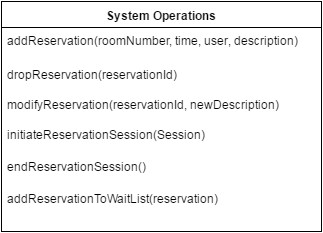

The diagram above was exported from draw.io. Its source (the exported page's mxGraphModel, read from the mxfile embedded in the PNG):
<mxGraphModel dx="1430" dy="769" grid="1" gridSize="10" guides="1" tooltips="1" connect="1" arrows="1" fold="1" page="1" pageScale="1" pageWidth="850" pageHeight="1100" math="0" shadow="0">
  <root>
    <mxCell id="0" />
    <mxCell id="1" parent="0" />
    <mxCell id="24d2f49faff277c0-1" value="&lt;b&gt;System Operations&lt;/b&gt;" style="swimlane;html=1;fontStyle=0;childLayout=stackLayout;horizontal=1;startSize=26;fillColor=none;horizontalStack=0;resizeParent=1;resizeLast=0;collapsible=1;marginBottom=0;swimlaneFillColor=#ffffff;strokeWidth=1;" vertex="1" parent="1">
      <mxGeometry x="270" y="210" width="320" height="230" as="geometry" />
    </mxCell>
    <mxCell id="24d2f49faff277c0-2" value="addReservation(roomNumber, time, user, description)" style="text;html=1;strokeColor=none;fillColor=none;align=left;verticalAlign=top;spacingLeft=4;spacingRight=4;whiteSpace=wrap;overflow=hidden;rotatable=0;points=[[0,0.5],[1,0.5]];portConstraint=eastwest;" vertex="1" parent="24d2f49faff277c0-1">
      <mxGeometry y="26" width="320" height="34" as="geometry" />
    </mxCell>
    <mxCell id="24d2f49faff277c0-3" value="dropReservation(reservationId)" style="text;html=1;strokeColor=none;fillColor=none;align=left;verticalAlign=top;spacingLeft=4;spacingRight=4;whiteSpace=wrap;overflow=hidden;rotatable=0;points=[[0,0.5],[1,0.5]];portConstraint=eastwest;" vertex="1" parent="24d2f49faff277c0-1">
      <mxGeometry y="60" width="320" height="30" as="geometry" />
    </mxCell>
    <mxCell id="24d2f49faff277c0-4" value="modifyReservation(reservationId, newDescription)" style="text;html=1;strokeColor=none;fillColor=none;align=left;verticalAlign=top;spacingLeft=4;spacingRight=4;whiteSpace=wrap;overflow=hidden;rotatable=0;points=[[0,0.5],[1,0.5]];portConstraint=eastwest;" vertex="1" parent="24d2f49faff277c0-1">
      <mxGeometry y="90" width="320" height="30" as="geometry" />
    </mxCell>
    <mxCell id="24d2f49faff277c0-5" value="initiateReservationSession(Session)" style="text;html=1;strokeColor=none;fillColor=none;align=left;verticalAlign=top;spacingLeft=4;spacingRight=4;whiteSpace=wrap;overflow=hidden;rotatable=0;points=[[0,0.5],[1,0.5]];portConstraint=eastwest;" vertex="1" parent="24d2f49faff277c0-1">
      <mxGeometry y="120" width="320" height="32" as="geometry" />
    </mxCell>
    <mxCell id="24d2f49faff277c0-6" value="endReservationSession()" style="text;html=1;strokeColor=none;fillColor=none;align=left;verticalAlign=top;spacingLeft=4;spacingRight=4;whiteSpace=wrap;overflow=hidden;rotatable=0;points=[[0,0.5],[1,0.5]];portConstraint=eastwest;" vertex="1" parent="24d2f49faff277c0-1">
      <mxGeometry y="152" width="320" height="32" as="geometry" />
    </mxCell>
    <mxCell id="708d80be66bfd314-1" value="addReservationToWaitList(reservation)" style="text;html=1;strokeColor=none;fillColor=none;align=left;verticalAlign=top;spacingLeft=4;spacingRight=4;whiteSpace=wrap;overflow=hidden;rotatable=0;points=[[0,0.5],[1,0.5]];portConstraint=eastwest;" vertex="1" parent="24d2f49faff277c0-1">
      <mxGeometry y="184" width="320" height="32" as="geometry" />
    </mxCell>
  </root>
</mxGraphModel>